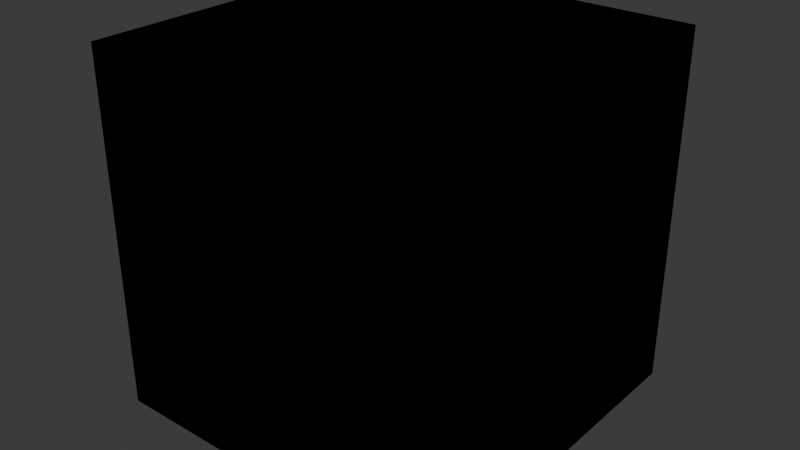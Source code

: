 # Source: demo_grid_library.blend  (saved by Blender 4.1.24; exported with 4.5.12 LTS)
import bpy
from mathutils import Matrix  # noqa: F401  (used for matrix-valued properties, if any)

bpy.ops.wm.read_factory_settings(use_empty=True)
scene = bpy.context.scene
scene.name = 'Scene'

# ---- images (referenced by path relative to the original .blend; pixels are not part of the script)
import os
ASSET_DIR = os.environ.get("B2B_ASSET_DIR", "")  # directory of the original .blend (textures are referenced by path, not embedded)
HERE = os.path.dirname(os.path.abspath(__file__))  # packed textures are extracted next to this script under _unpacked/

def load_image(name, relpath, width, height, colorspace="sRGB"):
    """Load a texture the original file referenced (path relative to the .blend, or extracted next to this script)."""
    p = next((c for c in (os.path.join(HERE, relpath), os.path.join(ASSET_DIR, relpath)) if relpath and os.path.exists(c)), "")
    if p:
        img = bpy.data.images.load(p, check_existing=True)
        img.name = name
    else:  # same state as the original file: an image datablock whose file is absent (Cycles renders it pink)
        img = bpy.data.images.new(name, width, height)
        img.source = "FILE"
        img.filepath = "//" + (relpath or name)
    img.colorspace_settings.name = colorspace
    return img
img_grid_map_texture_png = load_image('grid_map_texture.png', '_unpacked/grid_map_texture.d88d490b.png', 256, 256, 'sRGB')
img_grid_map_texture_png_001 = load_image('grid_map_texture.png.001', '_unpacked/grid_map_texture.d88d490b.png', 256, 256, 'sRGB')

# ---- materials (node trees are filled in below, after node groups)
mat_grid_map_material = bpy.data.materials.new('grid_map_material')
mat_grid_map_material.alpha_threshold = 0.0
mat_grid_map_material.use_transparent_shadow = False
mat_grid_map_material.roughness = 0.5
mat_grid_map_material.line_color = (0.0, 0.0, 0.0, 1.0)
mat_material_002 = bpy.data.materials.new('Material.002')
mat_material_002.alpha_threshold = 0.0
mat_material_002.use_transparent_shadow = False
mat_material_002.roughness = 0.5
mat_material_002.line_color = (0.0, 0.0, 0.0, 1.0)

# ---- material node trees
mat_grid_map_material.use_nodes = True; mat_grid_map_material.node_tree.nodes.clear()
_N = mat_grid_map_material.node_tree.nodes; _L = mat_grid_map_material.node_tree.links
n0 = _N.new('ShaderNodeOutputMaterial'); n0.name = 'Material Output'; n0.location = (349, 303)
n1 = _N.new('ShaderNodeBsdfPrincipled'); n1.name = 'Principled BSDF'; n1.location = (59, 303)
n1.inputs[3].default_value = 1.45
n2 = _N.new('ShaderNodeTexImage'); n2.name = 'Image Texture'; n2.location = (-281, 289)
n2.image = img_grid_map_texture_png
_L.new(n1.outputs[0], n0.inputs[0])
_L.new(n2.outputs[0], n1.inputs[0])
n0.is_active_output = True
mat_material_002.use_nodes = True; mat_material_002.node_tree.nodes.clear()
_N = mat_material_002.node_tree.nodes; _L = mat_material_002.node_tree.links
n0 = _N.new('ShaderNodeOutputMaterial'); n0.name = 'Material Output'; n0.location = (349, 303)
n1 = _N.new('ShaderNodeBsdfPrincipled'); n1.name = 'Principled BSDF'; n1.location = (59, 303)
n1.inputs[3].default_value = 1.45
n2 = _N.new('ShaderNodeTexImage'); n2.name = 'Image Texture'; n2.location = (-281, 289)
n2.image = img_grid_map_texture_png_001
_L.new(n1.outputs[0], n0.inputs[0])
_L.new(n2.outputs[0], n1.inputs[0])
n0.is_active_output = True

# ---- world
world_world = bpy.data.worlds.new('World'); scene.world = world_world
world_world.use_nodes = True; world_world.node_tree.nodes.clear()
_N = world_world.node_tree.nodes; _L = world_world.node_tree.links
n0 = _N.new('ShaderNodeOutputWorld'); n0.name = 'World Output'; n0.location = (300, 300)
n1 = _N.new('ShaderNodeBackground'); n1.name = 'Background'; n1.location = (10, 300)
n1.inputs[0].default_value = (0.05088, 0.05088, 0.05088, 1.0)
_L.new(n1.outputs[0], n0.inputs[0])
n0.is_active_output = True
world_world.color = (0.05088, 0.05088, 0.05088)
world_world.use_sun_shadow = False
world_world.sun_shadow_jitter_overblur = 0.0

# ---- meshes
me_cube = bpy.data.meshes.new('Cube')
me_cube.from_pydata([(1.0, 1.0, 1.0), (1.0, 1.0, -1.0), (1.0, -1.0, 1.0), (1.0, -1.0, -1.0), (-1.0, 1.0, 1.0), (-1.0, 1.0, -1.0), (-1.0, -1.0, 1.0), (-1.0, -1.0, -1.0)], [], [(0, 4, 6, 2), (3, 2, 6, 7), (7, 6, 4, 5), (5, 1, 3, 7), (1, 0, 2, 3), (5, 4, 0, 1)])
_uv = me_cube.uv_layers.new(name='UVMap')
_uv.uv.foreach_set('vector', [0.03541, 0.5315, 0.4809, 0.5315, 0.4809, 0.977, 0.03541, 0.977, 0.03541, 0.5315, 0.4809, 0.5315, 0.4809, 0.977, 0.03541, 0.977, 0.03541, 0.5315, 0.4809, 0.5315, 0.4809, 0.977, 0.03541, 0.977, 0.03541, 0.5315, 0.4809, 0.5315, 0.4809, 0.977, 0.03541, 0.977, 0.03541, 0.5315, 0.4809, 0.5315, 0.4809, 0.977, 0.03541, 0.977, 0.03541, 0.5315, 0.4809, 0.5315, 0.4809, 0.977, 0.03541, 0.977])
me_cube.materials.append(mat_grid_map_material)
me_cube.use_mirror_vertex_groups = False
me_cube.update()
me_cube_002 = bpy.data.meshes.new('Cube.002')
me_cube_002.from_pydata([(1.0, 1.0, 1.0), (1.0, 1.0, -1.0), (1.0, -1.0, 1.0), (1.0, -1.0, -1.0), (-1.0, 1.0, 1.0), (-1.0, 1.0, -1.0), (-1.0, -1.0, 1.0), (-1.0, -1.0, -1.0)], [], [(0, 4, 6, 2), (3, 2, 6, 7), (7, 6, 4, 5), (5, 1, 3, 7), (1, 0, 2, 3), (5, 4, 0, 1)])
_uv = me_cube_002.uv_layers.new(name='UVMap')
_uv.uv.foreach_set('vector', [0.5507, 0.5259, 0.9888, 0.5259, 0.9888, 0.964, 0.5507, 0.964, 0.5507, 0.5259, 0.9888, 0.5259, 0.9888, 0.964, 0.5507, 0.964, 0.5507, 0.5259, 0.9888, 0.5259, 0.9888, 0.964, 0.5507, 0.964, 0.5507, 0.5259, 0.9888, 0.5259, 0.9888, 0.964, 0.5507, 0.964, 0.5507, 0.5259, 0.9888, 0.5259, 0.9888, 0.964, 0.5507, 0.964, 0.5507, 0.5259, 0.9888, 0.5259, 0.9888, 0.964, 0.5507, 0.964])
me_cube_002.materials.append(mat_material_002)
me_cube_002.use_mirror_vertex_groups = False
me_cube_002.update()
me_plane = bpy.data.meshes.new('Plane')
me_plane.from_pydata([(-1.0, 1.0, -0.09999), (-1.0, 1.0, 0.0), (0.2957, 1.0, 2.135e-08), (0.2957, 1.0, -0.09999), (0.2957, 0.0, -0.09999), (0.2957, 0.1, -0.01526), (0.2957, 0.1, -0.08283), (0.2957, 0.0, -0.08283), (1.353, 0.1, -0.01526), (1.353, 0.1, -0.08283), (-1.0, -1.0, -0.09999), (-1.0, -1.0, 0.0), (0.2957, -1.0, 2.135e-08), (0.2957, -1.0, -0.09999), (0.2957, -0.1, -0.01526), (0.2957, -0.1, -0.08283), (1.353, -0.1, -0.01526), (1.353, -0.1, -0.08283)], [], [(11, 1, 0, 10), (2, 3, 0, 1), (15, 17, 9, 6, 7), (7, 4, 3, 6), (4, 13, 10, 0, 3), (6, 3, 2, 5), (1, 11, 12, 2), (8, 16, 14, 5), (2, 12, 14, 5), (5, 8, 9, 6), (12, 11, 10, 13), (7, 15, 13, 4), (15, 14, 12, 13), (14, 15, 17, 16), (8, 16, 17, 9)])
_uv = me_plane.uv_layers.new(name='UVMap')
_uv.uv.foreach_set('vector', [0.2132, 0.05381, 0.2132, 0.05381, 0.196, 0.05381, 0.196, 0.05381, 0.4355, 0.05381, 0.4355, 0.03665, 0.2132, 0.03665, 0.2132, 0.05381, 0.5862, 0.4781, 0.5862, 0.04139, 0.5862, 0.04139, 0.5862, 0.4781, 0.5449, 0.4781, 0.4498, 0.2255, 0.4527, 0.2255, 0.4527, 0.05381, 0.4498, 0.2083, 0.201, 0.4756, 0.201, 0.2848, 0.4482, 0.2848, 0.4482, 0.2848, 0.201, 0.2848, 0.4498, 0.2083, 0.4527, 0.05381, 0.4355, 0.05381, 0.4382, 0.2083, 0.2132, 0.05381, 0.2132, 0.05381, 0.4355, 0.05381, 0.4355, 0.05381, 0.6141, 0.04139, 0.6141, 0.04139, 0.6141, 0.4781, 0.6141, 0.4781, 0.4355, 0.05381, 0.4355, 0.05381, 0.4382, 0.2083, 0.4382, 0.2083, 0.6141, 0.4781, 0.6141, 0.04139, 0.5862, 0.04139, 0.5862, 0.4781, 0.4355, 0.05381, 0.2132, 0.05381, 0.2132, 0.03665, 0.4355, 0.03665, 0.4498, 0.2255, 0.4498, 0.2083, 0.4527, 0.05381, 0.4527, 0.2255, 0.4498, 0.2083, 0.4382, 0.2083, 0.4355, 0.05381, 0.4527, 0.05381, 0.6141, 0.4781, 0.5862, 0.4781, 0.5862, 0.04139, 0.6141, 0.04139, 0.6141, 0.04139, 0.6141, 0.04139, 0.6141, 0.01348, 0.6141, 0.01348])
me_plane.materials.append(mat_grid_map_material)
me_plane.update()

# ---- objects
ob_cube_1 = bpy.data.objects.new('cube_1', me_cube)
ob_cube_2 = bpy.data.objects.new('cube_2', me_cube_002)
ob_sign_1 = bpy.data.objects.new('sign_1', me_plane)

# ---- transforms, parenting, visibility, modifiers, constraints
ob_cube_1.location = (0.0, 0.0, 0.0)
ob_cube_1.lock_rotations_4d = False
ob_cube_1.empty_display_type = 'ARROWS'
ob_cube_1.lineart.crease_threshold = 0.0
ob_cube_2.location = (0.0, 0.0, 0.0)
ob_cube_2.lock_rotations_4d = False
ob_cube_2.empty_display_type = 'ARROWS'
ob_cube_2.lineart.crease_threshold = 0.0
ob_sign_1.location = (0.07276, 0.001842, -0.4679)
ob_sign_1.rotation_euler = (0.0826, 1.571, 0.0)
ob_sign_1.scale = (0.4014, 0.4947, 1.0)

# ---- collection membership
scene.collection.objects.link(ob_cube_1)
scene.collection.objects.link(ob_cube_2)
scene.collection.objects.link(ob_sign_1)

# ---- scene / render settings (as saved in the file)
scene.frame_start = 1; scene.frame_end = 250; scene.frame_set(16)
scene.render.engine = 'BLENDER_EEVEE_NEXT'
scene.cycles.sampling_pattern = 'TABULATED_SOBOL'
scene.eevee.ray_tracing_options.trace_max_roughness = 0.0
bpy.context.view_layer.update()

# ---- added for rendering (the .blend has no active camera and no usable light): camera, sun
cam_auto = bpy.data.cameras.new('AutoCamera')
cam_auto.lens = 50.0
cam_auto.sensor_width = 36.0
cam_auto.clip_end = 1000.0
ob_auto_camera = bpy.data.objects.new('AutoCamera', cam_auto)
scene.collection.objects.link(ob_auto_camera)
ob_auto_camera.location = (3.21092, -3.8531, 2.56327)
ob_auto_camera.rotation_euler = (1.09748, -7.21219e-08, 0.694738)
scene.camera = ob_auto_camera
light_auto_sun = bpy.data.lights.new('AutoSun', 'SUN')
light_auto_sun.energy = 3.0
light_auto_sun.angle = 0.0523599
ob_auto_sun = bpy.data.objects.new('AutoSun', light_auto_sun)
scene.collection.objects.link(ob_auto_sun)
ob_auto_sun.rotation_euler = (0.872665, 0.174533, 0.523599)
bpy.context.view_layer.update()
